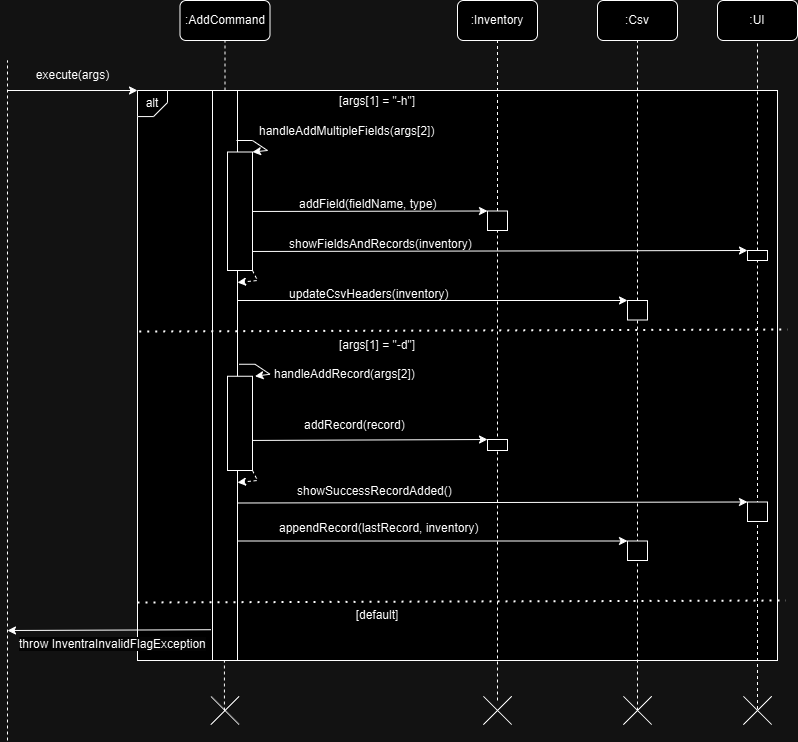

The diagram above was exported from draw.io. Its source (the exported page's mxGraphModel, read from the mxfile embedded in the PNG):
<mxGraphModel dx="1583" dy="726" grid="1" gridSize="10" guides="1" tooltips="1" connect="1" arrows="1" fold="1" page="1" pageScale="1" pageWidth="850" pageHeight="1100" math="0" shadow="0">
  <root>
    <mxCell id="0" />
    <mxCell id="1" parent="0" />
    <mxCell id="7p0qonhEqFoTfWZ6_ZN--1" value="" style="rounded=0;whiteSpace=wrap;html=1;" parent="1" vertex="1">
      <mxGeometry x="440" y="230" width="640" height="570" as="geometry" />
    </mxCell>
    <mxCell id="7p0qonhEqFoTfWZ6_ZN--4" value="" style="endArrow=none;dashed=1;html=1;rounded=0;" parent="1" edge="1">
      <mxGeometry width="50" height="50" relative="1" as="geometry">
        <mxPoint x="310" y="880" as="sourcePoint" />
        <mxPoint x="310" y="200" as="targetPoint" />
      </mxGeometry>
    </mxCell>
    <mxCell id="7p0qonhEqFoTfWZ6_ZN--6" value="" style="endArrow=classic;html=1;rounded=0;entryX=0;entryY=0;entryDx=0;entryDy=0;" parent="1" target="x9BTa4sXRod-_9iqtP9W-37" edge="1">
      <mxGeometry width="50" height="50" relative="1" as="geometry">
        <mxPoint x="542" y="580" as="sourcePoint" />
        <mxPoint x="800" y="589" as="targetPoint" />
      </mxGeometry>
    </mxCell>
    <mxCell id="7p0qonhEqFoTfWZ6_ZN--8" value=":AddCommand" style="rounded=1;whiteSpace=wrap;html=1;" parent="1" vertex="1">
      <mxGeometry x="482.5" y="140" width="90" height="40" as="geometry" />
    </mxCell>
    <mxCell id="7p0qonhEqFoTfWZ6_ZN--9" value="" style="endArrow=none;dashed=1;html=1;rounded=0;entryX=0.5;entryY=1;entryDx=0;entryDy=0;exitX=0.5;exitY=0;exitDx=0;exitDy=0;" parent="1" source="7p0qonhEqFoTfWZ6_ZN--25" target="7p0qonhEqFoTfWZ6_ZN--8" edge="1">
      <mxGeometry width="50" height="50" relative="1" as="geometry">
        <mxPoint x="530" y="222" as="sourcePoint" />
        <mxPoint x="375" y="172" as="targetPoint" />
      </mxGeometry>
    </mxCell>
    <mxCell id="7p0qonhEqFoTfWZ6_ZN--10" value="" style="endArrow=classic;html=1;rounded=0;entryX=1;entryY=1;entryDx=0;entryDy=0;entryPerimeter=0;" parent="1" target="7p0qonhEqFoTfWZ6_ZN--14" edge="1">
      <mxGeometry width="50" height="50" relative="1" as="geometry">
        <mxPoint x="310" y="230" as="sourcePoint" />
        <mxPoint x="370" y="230" as="targetPoint" />
      </mxGeometry>
    </mxCell>
    <mxCell id="7p0qonhEqFoTfWZ6_ZN--11" value="execute(args)" style="text;html=1;align=center;verticalAlign=middle;resizable=0;points=[];autosize=1;strokeColor=none;fillColor=none;" parent="1" vertex="1">
      <mxGeometry x="325" y="200" width="100" height="30" as="geometry" />
    </mxCell>
    <mxCell id="7p0qonhEqFoTfWZ6_ZN--13" value="" style="group" parent="1" connectable="0" vertex="1">
      <mxGeometry x="440" y="229.99999999999997" width="30" height="26.080000000000013" as="geometry" />
    </mxCell>
    <mxCell id="7p0qonhEqFoTfWZ6_ZN--14" value="" style="shape=card;whiteSpace=wrap;html=1;rotation=-180;size=14;" parent="7p0qonhEqFoTfWZ6_ZN--13" vertex="1">
      <mxGeometry y="2.842170943040401e-14" width="30" height="26.08" as="geometry" />
    </mxCell>
    <mxCell id="7p0qonhEqFoTfWZ6_ZN--15" value="alt" style="text;html=1;align=center;verticalAlign=middle;whiteSpace=wrap;rounded=0;" parent="7p0qonhEqFoTfWZ6_ZN--13" vertex="1">
      <mxGeometry x="5" y="3.0400000000000205" width="20" height="20" as="geometry" />
    </mxCell>
    <mxCell id="7p0qonhEqFoTfWZ6_ZN--16" value="[args[1] = &quot;-h&quot;]" style="text;html=1;align=center;verticalAlign=middle;whiteSpace=wrap;rounded=0;" parent="1" vertex="1">
      <mxGeometry x="625" y="226.08" width="110" height="30" as="geometry" />
    </mxCell>
    <mxCell id="7p0qonhEqFoTfWZ6_ZN--25" value="" style="rounded=0;whiteSpace=wrap;html=1;" parent="1" vertex="1">
      <mxGeometry x="515" y="230" width="25" height="570" as="geometry" />
    </mxCell>
    <mxCell id="7p0qonhEqFoTfWZ6_ZN--27" value=":Inventory" style="rounded=1;whiteSpace=wrap;html=1;" parent="1" vertex="1">
      <mxGeometry x="760" y="139.99999999999997" width="80" height="40" as="geometry" />
    </mxCell>
    <mxCell id="7p0qonhEqFoTfWZ6_ZN--28" value="" style="endArrow=none;dashed=1;html=1;rounded=0;entryX=0.5;entryY=1;entryDx=0;entryDy=0;exitX=0.5;exitY=0;exitDx=0;exitDy=0;" parent="1" source="7p0qonhEqFoTfWZ6_ZN--29" target="7p0qonhEqFoTfWZ6_ZN--27" edge="1">
      <mxGeometry width="50" height="50" relative="1" as="geometry">
        <mxPoint x="880" y="382" as="sourcePoint" />
        <mxPoint x="144.5" y="372" as="targetPoint" />
      </mxGeometry>
    </mxCell>
    <mxCell id="7p0qonhEqFoTfWZ6_ZN--29" value="" style="rounded=0;whiteSpace=wrap;html=1;" parent="1" vertex="1">
      <mxGeometry x="790" y="350.5" width="20" height="19.5" as="geometry" />
    </mxCell>
    <mxCell id="x9BTa4sXRod-_9iqtP9W-4" value="" style="endArrow=none;dashed=1;html=1;dashPattern=1 3;strokeWidth=2;rounded=0;exitX=0.017;exitY=0.354;exitDx=0;exitDy=0;exitPerimeter=0;" parent="1" edge="1">
      <mxGeometry width="50" height="50" relative="1" as="geometry">
        <mxPoint x="441.69999999999993" y="470.99800000000005" as="sourcePoint" />
        <mxPoint x="1090" y="469" as="targetPoint" />
      </mxGeometry>
    </mxCell>
    <mxCell id="x9BTa4sXRod-_9iqtP9W-5" style="edgeStyle=orthogonalEdgeStyle;rounded=0;orthogonalLoop=1;jettySize=auto;html=1;exitX=0.5;exitY=1;exitDx=0;exitDy=0;" parent="1" source="7p0qonhEqFoTfWZ6_ZN--1" target="7p0qonhEqFoTfWZ6_ZN--1" edge="1">
      <mxGeometry relative="1" as="geometry" />
    </mxCell>
    <mxCell id="x9BTa4sXRod-_9iqtP9W-8" value="handleAddMultipleFields(args[2])" style="text;whiteSpace=wrap;" parent="1" vertex="1">
      <mxGeometry x="560" y="256.5" width="180" height="30" as="geometry" />
    </mxCell>
    <mxCell id="x9BTa4sXRod-_9iqtP9W-9" value="" style="endArrow=classic;html=1;rounded=0;entryX=1;entryY=0;entryDx=0;entryDy=0;" parent="1" target="x9BTa4sXRod-_9iqtP9W-7" edge="1">
      <mxGeometry width="50" height="50" relative="1" as="geometry">
        <mxPoint x="539" y="280" as="sourcePoint" />
        <mxPoint x="630" y="320" as="targetPoint" />
        <Array as="points">
          <mxPoint x="555" y="280" />
          <mxPoint x="570" y="290" />
        </Array>
      </mxGeometry>
    </mxCell>
    <mxCell id="x9BTa4sXRod-_9iqtP9W-13" value="" style="endArrow=classic;html=1;rounded=0;entryX=0;entryY=0;entryDx=0;entryDy=0;" parent="1" target="7p0qonhEqFoTfWZ6_ZN--29" edge="1">
      <mxGeometry width="50" height="50" relative="1" as="geometry">
        <mxPoint x="540" y="351" as="sourcePoint" />
        <mxPoint x="690" y="330" as="targetPoint" />
      </mxGeometry>
    </mxCell>
    <mxCell id="x9BTa4sXRod-_9iqtP9W-14" value="addField(fieldName, type)" style="text;whiteSpace=wrap;" parent="1" vertex="1">
      <mxGeometry x="600" y="330" width="140" height="20" as="geometry" />
    </mxCell>
    <mxCell id="x9BTa4sXRod-_9iqtP9W-16" value="" style="endArrow=classic;html=1;rounded=0;exitX=1.03;exitY=0.408;exitDx=0;exitDy=0;exitPerimeter=0;entryX=0;entryY=0;entryDx=0;entryDy=0;" parent="1" target="mphsvEmGYuMseRiYe1Gc-3" edge="1">
      <mxGeometry width="50" height="50" relative="1" as="geometry">
        <mxPoint x="540" y="391" as="sourcePoint" />
        <mxPoint x="930" y="390" as="targetPoint" />
      </mxGeometry>
    </mxCell>
    <mxCell id="x9BTa4sXRod-_9iqtP9W-17" value=":Csv" style="rounded=1;whiteSpace=wrap;html=1;" parent="1" vertex="1">
      <mxGeometry x="900" y="139.99999999999997" width="80" height="40" as="geometry" />
    </mxCell>
    <mxCell id="x9BTa4sXRod-_9iqtP9W-18" value="" style="endArrow=none;dashed=1;html=1;rounded=0;entryX=0.5;entryY=1;entryDx=0;entryDy=0;" parent="1" target="x9BTa4sXRod-_9iqtP9W-17" edge="1">
      <mxGeometry width="50" height="50" relative="1" as="geometry">
        <mxPoint x="940" y="410" as="sourcePoint" />
        <mxPoint x="770" y="190" as="targetPoint" />
      </mxGeometry>
    </mxCell>
    <mxCell id="x9BTa4sXRod-_9iqtP9W-21" value="updateCsvHeaders(inventory)" style="text;whiteSpace=wrap;" parent="1" vertex="1">
      <mxGeometry x="590" y="420" width="160" height="20" as="geometry" />
    </mxCell>
    <mxCell id="x9BTa4sXRod-_9iqtP9W-22" value="" style="endArrow=none;dashed=1;html=1;rounded=0;entryX=0.5;entryY=1;entryDx=0;entryDy=0;" parent="1" target="7p0qonhEqFoTfWZ6_ZN--29" edge="1">
      <mxGeometry width="50" height="50" relative="1" as="geometry">
        <mxPoint x="800" y="840" as="sourcePoint" />
        <mxPoint x="810" y="190" as="targetPoint" />
      </mxGeometry>
    </mxCell>
    <mxCell id="x9BTa4sXRod-_9iqtP9W-23" value="" style="endArrow=none;dashed=1;html=1;rounded=0;entryX=0.5;entryY=1;entryDx=0;entryDy=0;" parent="1" source="mphsvEmGYuMseRiYe1Gc-4" edge="1">
      <mxGeometry width="50" height="50" relative="1" as="geometry">
        <mxPoint x="940" y="700" as="sourcePoint" />
        <mxPoint x="940" y="409.5" as="targetPoint" />
      </mxGeometry>
    </mxCell>
    <mxCell id="x9BTa4sXRod-_9iqtP9W-24" value=":UI" style="rounded=1;whiteSpace=wrap;html=1;" parent="1" vertex="1">
      <mxGeometry x="1020" y="139.99999999999997" width="80" height="40" as="geometry" />
    </mxCell>
    <mxCell id="x9BTa4sXRod-_9iqtP9W-25" value="" style="endArrow=classic;html=1;rounded=0;entryX=0;entryY=0;entryDx=0;entryDy=0;" parent="1" target="mphsvEmGYuMseRiYe1Gc-4" edge="1">
      <mxGeometry width="50" height="50" relative="1" as="geometry">
        <mxPoint x="540" y="440" as="sourcePoint" />
        <mxPoint x="1055" y="440" as="targetPoint" />
      </mxGeometry>
    </mxCell>
    <mxCell id="x9BTa4sXRod-_9iqtP9W-27" value="" style="endArrow=none;dashed=1;html=1;rounded=0;entryX=0.5;entryY=1;entryDx=0;entryDy=0;" parent="1" target="x9BTa4sXRod-_9iqtP9W-24" edge="1">
      <mxGeometry width="50" height="50" relative="1" as="geometry">
        <mxPoint x="1060" y="450" as="sourcePoint" />
        <mxPoint x="950" y="190" as="targetPoint" />
      </mxGeometry>
    </mxCell>
    <mxCell id="x9BTa4sXRod-_9iqtP9W-28" value="showFieldsAndRecords(inventory)" style="text;whiteSpace=wrap;" parent="1" vertex="1">
      <mxGeometry x="590" y="369.75" width="190" height="20.25" as="geometry" />
    </mxCell>
    <mxCell id="x9BTa4sXRod-_9iqtP9W-30" value="[args[1] = &quot;-d&quot;]" style="text;html=1;align=center;verticalAlign=middle;whiteSpace=wrap;rounded=0;" parent="1" vertex="1">
      <mxGeometry x="625" y="470" width="110" height="30" as="geometry" />
    </mxCell>
    <mxCell id="x9BTa4sXRod-_9iqtP9W-32" value="" style="rounded=0;whiteSpace=wrap;html=1;" parent="1" vertex="1">
      <mxGeometry x="530" y="515.75" width="25" height="94.25" as="geometry" />
    </mxCell>
    <mxCell id="x9BTa4sXRod-_9iqtP9W-34" value="" style="endArrow=classic;html=1;rounded=0;entryX=1;entryY=0;entryDx=0;entryDy=0;" parent="1" edge="1">
      <mxGeometry width="50" height="50" relative="1" as="geometry">
        <mxPoint x="541.5" y="503.75" as="sourcePoint" />
        <mxPoint x="557.5" y="515.75" as="targetPoint" />
        <Array as="points">
          <mxPoint x="557.5" y="503.75" />
          <mxPoint x="572.5" y="513.75" />
        </Array>
      </mxGeometry>
    </mxCell>
    <mxCell id="x9BTa4sXRod-_9iqtP9W-36" value="handleAddRecord(args[2])" style="text;whiteSpace=wrap;" parent="1" vertex="1">
      <mxGeometry x="575" y="500" width="160" height="30" as="geometry" />
    </mxCell>
    <mxCell id="x9BTa4sXRod-_9iqtP9W-37" value="" style="rounded=0;whiteSpace=wrap;html=1;" parent="1" vertex="1">
      <mxGeometry x="790" y="579" width="20" height="11" as="geometry" />
    </mxCell>
    <mxCell id="x9BTa4sXRod-_9iqtP9W-38" style="edgeStyle=orthogonalEdgeStyle;rounded=0;orthogonalLoop=1;jettySize=auto;html=1;exitX=0.5;exitY=1;exitDx=0;exitDy=0;" parent="1" edge="1">
      <mxGeometry relative="1" as="geometry">
        <mxPoint x="802.5" y="607.4999999999998" as="sourcePoint" />
        <mxPoint x="802.5" y="607.4999999999998" as="targetPoint" />
      </mxGeometry>
    </mxCell>
    <mxCell id="x9BTa4sXRod-_9iqtP9W-39" value="addRecord(record)" style="text;whiteSpace=wrap;" parent="1" vertex="1">
      <mxGeometry x="605" y="551" width="130" height="30" as="geometry" />
    </mxCell>
    <mxCell id="x9BTa4sXRod-_9iqtP9W-45" value="" style="endArrow=none;dashed=1;html=1;rounded=0;exitX=0;exitY=0;exitDx=20;exitDy=20;exitPerimeter=0;" parent="1" source="mphsvEmGYuMseRiYe1Gc-19" edge="1">
      <mxGeometry width="50" height="50" relative="1" as="geometry">
        <mxPoint x="940" y="880" as="sourcePoint" />
        <mxPoint x="940" y="640" as="targetPoint" />
      </mxGeometry>
    </mxCell>
    <mxCell id="x9BTa4sXRod-_9iqtP9W-46" value="appendRecord(lastRecord, inventory)" style="text;whiteSpace=wrap;" parent="1" vertex="1">
      <mxGeometry x="580" y="653.5" width="210" height="30" as="geometry" />
    </mxCell>
    <mxCell id="x9BTa4sXRod-_9iqtP9W-48" value="" style="endArrow=none;dashed=1;html=1;rounded=0;exitX=0.5;exitY=1;exitDx=0;exitDy=0;entryX=0;entryY=0;entryDx=20;entryDy=20;entryPerimeter=0;" parent="1" target="mphsvEmGYuMseRiYe1Gc-22" edge="1">
      <mxGeometry width="50" height="50" relative="1" as="geometry">
        <mxPoint x="1060" y="719.5" as="sourcePoint" />
        <mxPoint x="1060" y="880" as="targetPoint" />
      </mxGeometry>
    </mxCell>
    <mxCell id="x9BTa4sXRod-_9iqtP9W-50" value="showSuccessRecordAdded()" style="text;whiteSpace=wrap;" parent="1" vertex="1">
      <mxGeometry x="598" y="616.5" width="210" height="30" as="geometry" />
    </mxCell>
    <mxCell id="x9BTa4sXRod-_9iqtP9W-52" value="" style="endArrow=none;dashed=1;html=1;rounded=0;exitX=0.5;exitY=1;exitDx=0;exitDy=0;" parent="1" edge="1">
      <mxGeometry width="50" height="50" relative="1" as="geometry">
        <mxPoint x="1060" y="448.5" as="sourcePoint" />
        <mxPoint x="1060" y="720" as="targetPoint" />
      </mxGeometry>
    </mxCell>
    <mxCell id="x9BTa4sXRod-_9iqtP9W-53" value="" style="endArrow=none;dashed=1;html=1;dashPattern=1 3;strokeWidth=2;rounded=0;exitX=0.017;exitY=0.354;exitDx=0;exitDy=0;exitPerimeter=0;" parent="1" edge="1">
      <mxGeometry width="50" height="50" relative="1" as="geometry">
        <mxPoint x="439.99999999999994" y="741.998" as="sourcePoint" />
        <mxPoint x="1088.3" y="740" as="targetPoint" />
      </mxGeometry>
    </mxCell>
    <mxCell id="x9BTa4sXRod-_9iqtP9W-55" value="[default]" style="text;html=1;align=center;verticalAlign=middle;whiteSpace=wrap;rounded=0;" parent="1" vertex="1">
      <mxGeometry x="625" y="740" width="110" height="30" as="geometry" />
    </mxCell>
    <mxCell id="x9BTa4sXRod-_9iqtP9W-60" value="" style="endArrow=none;dashed=1;html=1;rounded=0;entryX=0.5;entryY=1;entryDx=0;entryDy=0;exitX=0.5;exitY=0;exitDx=0;exitDy=0;" parent="1" edge="1">
      <mxGeometry width="50" height="50" relative="1" as="geometry">
        <mxPoint x="526.91" y="850" as="sourcePoint" />
        <mxPoint x="526.91" y="800" as="targetPoint" />
      </mxGeometry>
    </mxCell>
    <mxCell id="x9BTa4sXRod-_9iqtP9W-61" value="" style="endArrow=classic;html=1;rounded=0;exitX=-0.066;exitY=0.946;exitDx=0;exitDy=0;exitPerimeter=0;" parent="1" source="7p0qonhEqFoTfWZ6_ZN--25" edge="1">
      <mxGeometry width="50" height="50" relative="1" as="geometry">
        <mxPoint x="420" y="530" as="sourcePoint" />
        <mxPoint x="310" y="770" as="targetPoint" />
      </mxGeometry>
    </mxCell>
    <mxCell id="x9BTa4sXRod-_9iqtP9W-62" value="&lt;span style=&quot;color: rgb(0, 0, 0); font-family: Helvetica; font-size: 12px; font-style: normal; font-variant-ligatures: normal; font-variant-caps: normal; font-weight: 400; letter-spacing: normal; orphans: 2; text-align: left; text-indent: 0px; text-transform: none; widows: 2; word-spacing: 0px; -webkit-text-stroke-width: 0px; white-space: normal; background-color: rgb(251, 251, 251); text-decoration-thickness: initial; text-decoration-style: initial; text-decoration-color: initial; display: inline !important; float: none;&quot;&gt;throw InventraInvalidFlagException&lt;/span&gt;" style="text;whiteSpace=wrap;html=1;" parent="1" vertex="1">
      <mxGeometry x="320" y="770" width="220" height="30" as="geometry" />
    </mxCell>
    <mxCell id="x9BTa4sXRod-_9iqtP9W-7" value="" style="rounded=0;whiteSpace=wrap;html=1;" parent="1" vertex="1">
      <mxGeometry x="530" y="291.5" width="25" height="118.5" as="geometry" />
    </mxCell>
    <mxCell id="mphsvEmGYuMseRiYe1Gc-1" value="" style="html=1;labelBackgroundColor=#ffffff;startArrow=none;startFill=0;startSize=6;endArrow=classic;endFill=1;endSize=6;jettySize=auto;orthogonalLoop=1;strokeWidth=1;dashed=1;fontSize=14;rounded=0;exitX=1;exitY=1;exitDx=0;exitDy=0;" parent="1" edge="1">
      <mxGeometry width="60" height="60" relative="1" as="geometry">
        <mxPoint x="555" y="410" as="sourcePoint" />
        <mxPoint x="540" y="422" as="targetPoint" />
        <Array as="points">
          <mxPoint x="560" y="420" />
        </Array>
      </mxGeometry>
    </mxCell>
    <mxCell id="mphsvEmGYuMseRiYe1Gc-3" value="" style="rounded=0;whiteSpace=wrap;html=1;" parent="1" vertex="1">
      <mxGeometry x="1050" y="390" width="20" height="10" as="geometry" />
    </mxCell>
    <mxCell id="mphsvEmGYuMseRiYe1Gc-5" value="" style="endArrow=none;dashed=1;html=1;rounded=0;entryX=0.5;entryY=1;entryDx=0;entryDy=0;" parent="1" target="mphsvEmGYuMseRiYe1Gc-4" edge="1">
      <mxGeometry width="50" height="50" relative="1" as="geometry">
        <mxPoint x="940" y="637" as="sourcePoint" />
        <mxPoint x="940" y="409.5" as="targetPoint" />
      </mxGeometry>
    </mxCell>
    <mxCell id="mphsvEmGYuMseRiYe1Gc-4" value="" style="rounded=0;whiteSpace=wrap;html=1;" parent="1" vertex="1">
      <mxGeometry x="930" y="440" width="20" height="19.5" as="geometry" />
    </mxCell>
    <mxCell id="mphsvEmGYuMseRiYe1Gc-6" value="" style="endArrow=classic;html=1;rounded=0;exitX=1.03;exitY=0.408;exitDx=0;exitDy=0;exitPerimeter=0;entryX=0;entryY=0;entryDx=0;entryDy=0;" parent="1" target="mphsvEmGYuMseRiYe1Gc-8" edge="1">
      <mxGeometry width="50" height="50" relative="1" as="geometry">
        <mxPoint x="540" y="642.5" as="sourcePoint" />
        <mxPoint x="930" y="641.5" as="targetPoint" />
      </mxGeometry>
    </mxCell>
    <mxCell id="mphsvEmGYuMseRiYe1Gc-7" value="" style="endArrow=classic;html=1;rounded=0;entryX=0;entryY=0;entryDx=0;entryDy=0;" parent="1" target="mphsvEmGYuMseRiYe1Gc-9" edge="1">
      <mxGeometry width="50" height="50" relative="1" as="geometry">
        <mxPoint x="540" y="680.5" as="sourcePoint" />
        <mxPoint x="1055" y="680.5" as="targetPoint" />
      </mxGeometry>
    </mxCell>
    <mxCell id="mphsvEmGYuMseRiYe1Gc-8" value="" style="rounded=0;whiteSpace=wrap;html=1;" parent="1" vertex="1">
      <mxGeometry x="1050" y="641.5" width="20" height="19.5" as="geometry" />
    </mxCell>
    <mxCell id="mphsvEmGYuMseRiYe1Gc-9" value="" style="rounded=0;whiteSpace=wrap;html=1;" parent="1" vertex="1">
      <mxGeometry x="930" y="680.5" width="20" height="19.5" as="geometry" />
    </mxCell>
    <mxCell id="mphsvEmGYuMseRiYe1Gc-10" value="" style="html=1;labelBackgroundColor=#ffffff;startArrow=none;startFill=0;startSize=6;endArrow=classic;endFill=1;endSize=6;jettySize=auto;orthogonalLoop=1;strokeWidth=1;dashed=1;fontSize=14;rounded=0;exitX=1;exitY=1;exitDx=0;exitDy=0;" parent="1" edge="1">
      <mxGeometry width="60" height="60" relative="1" as="geometry">
        <mxPoint x="555" y="610" as="sourcePoint" />
        <mxPoint x="540" y="622" as="targetPoint" />
        <Array as="points">
          <mxPoint x="560" y="620" />
        </Array>
      </mxGeometry>
    </mxCell>
    <mxCell id="mphsvEmGYuMseRiYe1Gc-11" value="" style="shape=cross;whiteSpace=wrap;html=1;rotation=45;size=0;" parent="1" vertex="1">
      <mxGeometry x="507.5" y="830" width="40" height="40" as="geometry" />
    </mxCell>
    <mxCell id="mphsvEmGYuMseRiYe1Gc-16" value="" style="shape=cross;whiteSpace=wrap;html=1;rotation=45;size=0;" parent="1" vertex="1">
      <mxGeometry x="780" y="830" width="40" height="40" as="geometry" />
    </mxCell>
    <mxCell id="mphsvEmGYuMseRiYe1Gc-19" value="" style="shape=cross;whiteSpace=wrap;html=1;rotation=45;size=0;" parent="1" vertex="1">
      <mxGeometry x="920" y="830" width="40" height="40" as="geometry" />
    </mxCell>
    <mxCell id="mphsvEmGYuMseRiYe1Gc-22" value="" style="shape=cross;whiteSpace=wrap;html=1;rotation=45;size=0;" parent="1" vertex="1">
      <mxGeometry x="1040" y="830" width="40" height="40" as="geometry" />
    </mxCell>
  </root>
</mxGraphModel>